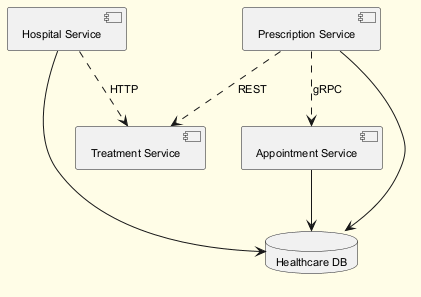

The diagram above was rendered by PlantUML. Its source (embedded in the PNG):
@startuml
skinparam backgroundColor #FFFDE7
skinparam classBackgroundColor #FFF9C4
skinparam classBorderColor #F57F17
skinparam defaultFontSize 11
component "Hospital Service" as C_HospitalService
component "Prescription Service" as C_PrescriptionService
component "Treatment Service" as C_TreatmentService
component "Appointment Service" as C_AppointmentService
database "Healthcare DB" as DB_healthcare
C_HospitalService --> DB_healthcare
C_PrescriptionService --> DB_healthcare
C_AppointmentService --> DB_healthcare
C_HospitalService ..> C_TreatmentService : HTTP
C_PrescriptionService ..> C_AppointmentService : gRPC
C_PrescriptionService ..> C_TreatmentService : REST
@enduml